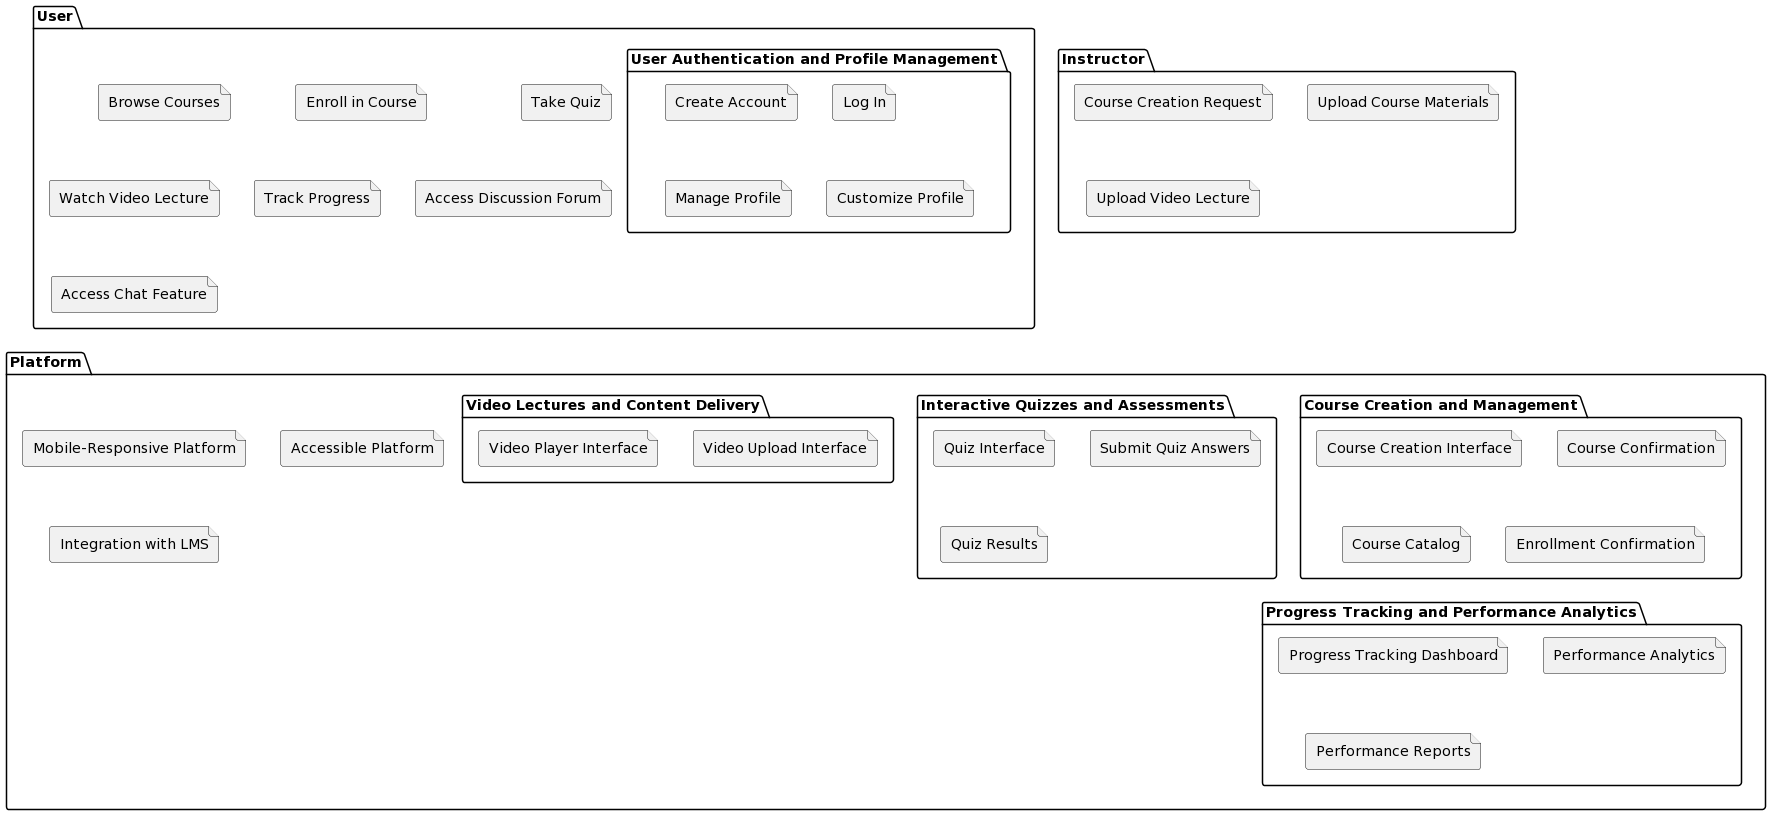

The diagram above was rendered by PlantUML. Its source (embedded in the PNG):
@startuml
skinparam folder {
    BackgroundColor<<User>> LightBlue
    BorderColor<<User>> #000000
    FontColor<<User>> #000000
    BackgroundColor<<Instructor>> LightGreen
    BorderColor<<Instructor>> #000000
    FontColor<<Instructor>> #000000
    BackgroundColor<<Platform>> LightGray
    BorderColor<<Platform>> #000000
    FontColor<<Platform>> #000000
}

folder "User" {
    folder "User Authentication and Profile Management" {
        file "Create Account"
        file "Log In"
        file "Manage Profile"
        file "Customize Profile"
    }
    file "Browse Courses"
    file "Enroll in Course"
    file "Take Quiz"
    file "Watch Video Lecture"
    file "Track Progress"
    file "Access Discussion Forum"
    file "Access Chat Feature"
}

folder "Instructor" {
    file "Course Creation Request"
    file "Upload Course Materials"
    file "Upload Video Lecture"
}

folder "Platform" {
    folder "Course Creation and Management" {
        file "Course Creation Interface"
        file "Course Confirmation"
        file "Course Catalog"
        file "Enrollment Confirmation"
    }
    folder "Interactive Quizzes and Assessments" {
        file "Quiz Interface"
        file "Submit Quiz Answers"
        file "Quiz Results"
    }
    folder "Video Lectures and Content Delivery" {
        file "Video Upload Interface"
        file "Video Player Interface"
    }
    folder "Progress Tracking and Performance Analytics" {
        file "Progress Tracking Dashboard"
        file "Performance Analytics"
        file "Performance Reports"
    }
    file "Mobile-Responsive Platform"
    file "Accessible Platform"
    file "Integration with LMS"
}
@enduml